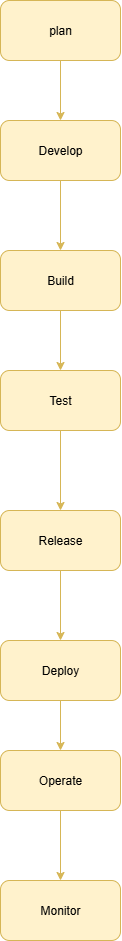

The diagram above was exported from draw.io. Its source (the exported page's mxGraphModel, read from the mxfile embedded in the PNG):
<mxGraphModel dx="919" dy="520" grid="1" gridSize="10" guides="1" tooltips="1" connect="1" arrows="1" fold="1" page="1" pageScale="1" pageWidth="850" pageHeight="1100" math="0" shadow="0">
  <root>
    <mxCell id="0" />
    <mxCell id="1" parent="0" />
    <mxCell id="ptIBMlswN7df-lXWbBRN-11" value="" style="edgeStyle=orthogonalEdgeStyle;rounded=0;orthogonalLoop=1;jettySize=auto;html=1;fillColor=#fff2cc;strokeColor=#d6b656;" edge="1" parent="1" source="ptIBMlswN7df-lXWbBRN-1" target="ptIBMlswN7df-lXWbBRN-2">
      <mxGeometry relative="1" as="geometry" />
    </mxCell>
    <mxCell id="ptIBMlswN7df-lXWbBRN-1" value="plan" style="rounded=1;whiteSpace=wrap;html=1;fillColor=#fff2cc;strokeColor=#d6b656;" vertex="1" parent="1">
      <mxGeometry x="350" y="40" width="120" height="60" as="geometry" />
    </mxCell>
    <mxCell id="ptIBMlswN7df-lXWbBRN-12" value="" style="edgeStyle=orthogonalEdgeStyle;rounded=0;orthogonalLoop=1;jettySize=auto;html=1;fillColor=#fff2cc;strokeColor=#d6b656;" edge="1" parent="1" source="ptIBMlswN7df-lXWbBRN-2" target="ptIBMlswN7df-lXWbBRN-3">
      <mxGeometry relative="1" as="geometry" />
    </mxCell>
    <mxCell id="ptIBMlswN7df-lXWbBRN-2" value="Develop" style="rounded=1;whiteSpace=wrap;html=1;fillColor=#fff2cc;strokeColor=#d6b656;" vertex="1" parent="1">
      <mxGeometry x="350" y="160" width="120" height="60" as="geometry" />
    </mxCell>
    <mxCell id="ptIBMlswN7df-lXWbBRN-17" value="" style="edgeStyle=orthogonalEdgeStyle;rounded=0;orthogonalLoop=1;jettySize=auto;html=1;fillColor=#fff2cc;strokeColor=#d6b656;" edge="1" parent="1" source="ptIBMlswN7df-lXWbBRN-3" target="ptIBMlswN7df-lXWbBRN-4">
      <mxGeometry relative="1" as="geometry" />
    </mxCell>
    <mxCell id="ptIBMlswN7df-lXWbBRN-3" value="Build" style="rounded=1;whiteSpace=wrap;html=1;fillColor=#fff2cc;strokeColor=#d6b656;" vertex="1" parent="1">
      <mxGeometry x="350" y="290" width="120" height="60" as="geometry" />
    </mxCell>
    <mxCell id="ptIBMlswN7df-lXWbBRN-16" value="" style="edgeStyle=orthogonalEdgeStyle;rounded=0;orthogonalLoop=1;jettySize=auto;html=1;fillColor=#fff2cc;strokeColor=#d6b656;" edge="1" parent="1" source="ptIBMlswN7df-lXWbBRN-4" target="ptIBMlswN7df-lXWbBRN-6">
      <mxGeometry relative="1" as="geometry" />
    </mxCell>
    <mxCell id="ptIBMlswN7df-lXWbBRN-4" value="Test" style="rounded=1;whiteSpace=wrap;html=1;fillColor=#fff2cc;strokeColor=#d6b656;" vertex="1" parent="1">
      <mxGeometry x="350" y="410" width="120" height="60" as="geometry" />
    </mxCell>
    <mxCell id="ptIBMlswN7df-lXWbBRN-14" value="" style="edgeStyle=orthogonalEdgeStyle;rounded=0;orthogonalLoop=1;jettySize=auto;html=1;fillColor=#fff2cc;strokeColor=#d6b656;" edge="1" parent="1" source="ptIBMlswN7df-lXWbBRN-5" target="ptIBMlswN7df-lXWbBRN-8">
      <mxGeometry relative="1" as="geometry" />
    </mxCell>
    <mxCell id="ptIBMlswN7df-lXWbBRN-5" value="Deploy" style="rounded=1;whiteSpace=wrap;html=1;fillColor=#fff2cc;strokeColor=#d6b656;" vertex="1" parent="1">
      <mxGeometry x="350" y="680" width="120" height="60" as="geometry" />
    </mxCell>
    <mxCell id="ptIBMlswN7df-lXWbBRN-15" value="" style="edgeStyle=orthogonalEdgeStyle;rounded=0;orthogonalLoop=1;jettySize=auto;html=1;fillColor=#fff2cc;strokeColor=#d6b656;" edge="1" parent="1" source="ptIBMlswN7df-lXWbBRN-6" target="ptIBMlswN7df-lXWbBRN-5">
      <mxGeometry relative="1" as="geometry" />
    </mxCell>
    <mxCell id="ptIBMlswN7df-lXWbBRN-6" value="Release" style="rounded=1;whiteSpace=wrap;html=1;fillColor=#fff2cc;strokeColor=#d6b656;" vertex="1" parent="1">
      <mxGeometry x="350" y="550" width="120" height="60" as="geometry" />
    </mxCell>
    <mxCell id="ptIBMlswN7df-lXWbBRN-7" value="Monitor" style="rounded=1;whiteSpace=wrap;html=1;fillColor=#fff2cc;strokeColor=#d6b656;" vertex="1" parent="1">
      <mxGeometry x="350" y="920" width="120" height="60" as="geometry" />
    </mxCell>
    <mxCell id="ptIBMlswN7df-lXWbBRN-13" value="" style="edgeStyle=orthogonalEdgeStyle;rounded=0;orthogonalLoop=1;jettySize=auto;html=1;fillColor=#fff2cc;strokeColor=#d6b656;" edge="1" parent="1" source="ptIBMlswN7df-lXWbBRN-8" target="ptIBMlswN7df-lXWbBRN-7">
      <mxGeometry relative="1" as="geometry" />
    </mxCell>
    <mxCell id="ptIBMlswN7df-lXWbBRN-8" value="Operate" style="rounded=1;whiteSpace=wrap;html=1;fillColor=#fff2cc;strokeColor=#d6b656;" vertex="1" parent="1">
      <mxGeometry x="350" y="790" width="120" height="60" as="geometry" />
    </mxCell>
  </root>
</mxGraphModel>